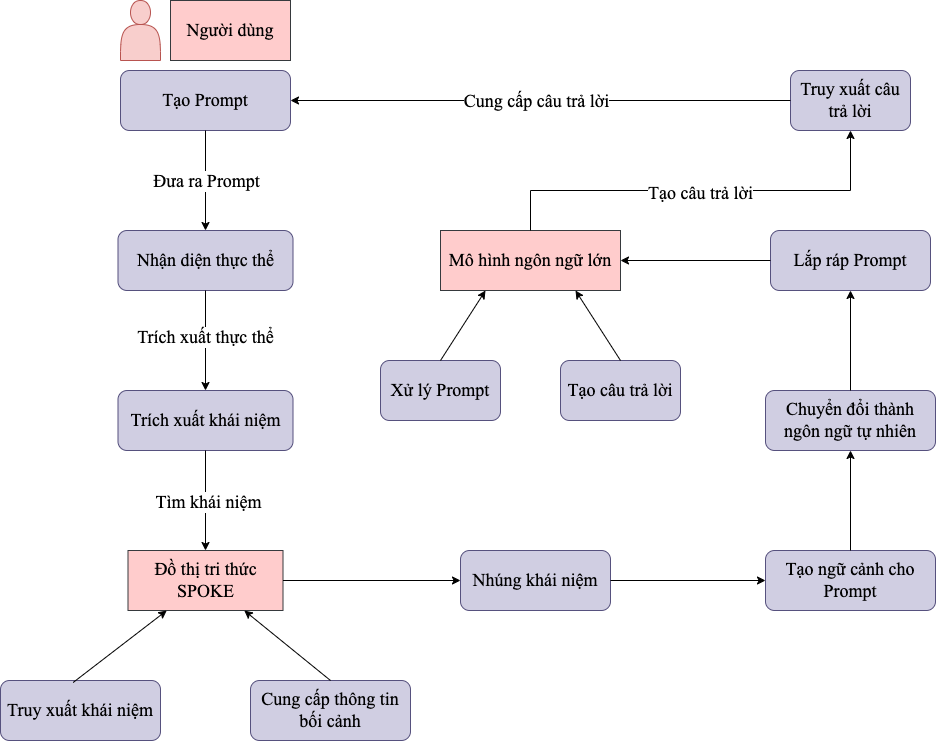

The diagram above was exported from draw.io. Its source (the exported page's mxGraphModel, read from the mxfile embedded in the PNG):
<mxGraphModel dx="1985" dy="892" grid="1" gridSize="10" guides="1" tooltips="1" connect="1" arrows="1" fold="1" page="1" pageScale="1" pageWidth="827" pageHeight="1169" math="0" shadow="0">
  <root>
    <mxCell id="0" />
    <mxCell id="1" parent="0" />
    <mxCell id="bC1xOhFVRMHe8Zlc-GOO-1" value="Tạo Prompt" style="rounded=1;whiteSpace=wrap;html=1;fontFamily=Times New Roman;fontSize=18;fillColor=#d0cee2;strokeColor=#56517e;" vertex="1" parent="1">
      <mxGeometry x="20" y="80" width="170" height="60" as="geometry" />
    </mxCell>
    <mxCell id="bC1xOhFVRMHe8Zlc-GOO-2" value="Nhận diện thực thể" style="rounded=1;whiteSpace=wrap;html=1;fontFamily=Times New Roman;fontSize=18;fillColor=#d0cee2;strokeColor=#56517e;" vertex="1" parent="1">
      <mxGeometry x="17.5" y="240" width="175" height="60" as="geometry" />
    </mxCell>
    <mxCell id="bC1xOhFVRMHe8Zlc-GOO-3" value="Trích xuất khái niệm" style="rounded=1;whiteSpace=wrap;html=1;fontFamily=Times New Roman;fontSize=18;fillColor=#d0cee2;strokeColor=#56517e;" vertex="1" parent="1">
      <mxGeometry x="17.5" y="400" width="175" height="60" as="geometry" />
    </mxCell>
    <mxCell id="bC1xOhFVRMHe8Zlc-GOO-4" value="Truy xuất khái niệm" style="rounded=1;whiteSpace=wrap;html=1;fontFamily=Times New Roman;fontSize=18;fillColor=#d0cee2;strokeColor=#56517e;" vertex="1" parent="1">
      <mxGeometry x="-100" y="690" width="160" height="60" as="geometry" />
    </mxCell>
    <mxCell id="bC1xOhFVRMHe8Zlc-GOO-5" value="Nhúng khái niệm" style="rounded=1;whiteSpace=wrap;html=1;fontFamily=Times New Roman;fontSize=18;fillColor=#d0cee2;strokeColor=#56517e;" vertex="1" parent="1">
      <mxGeometry x="360" y="560" width="150" height="60" as="geometry" />
    </mxCell>
    <mxCell id="bC1xOhFVRMHe8Zlc-GOO-6" value="Tạo ngữ cảnh cho Prompt" style="rounded=1;whiteSpace=wrap;html=1;fontFamily=Times New Roman;fontSize=18;fillColor=#d0cee2;strokeColor=#56517e;" vertex="1" parent="1">
      <mxGeometry x="665" y="560" width="170" height="60" as="geometry" />
    </mxCell>
    <mxCell id="bC1xOhFVRMHe8Zlc-GOO-7" value="Chuyển đổi thành ngôn ngữ tự nhiên" style="rounded=1;whiteSpace=wrap;html=1;fontFamily=Times New Roman;fontSize=18;fillColor=#d0cee2;strokeColor=#56517e;" vertex="1" parent="1">
      <mxGeometry x="665" y="400" width="170" height="60" as="geometry" />
    </mxCell>
    <mxCell id="bC1xOhFVRMHe8Zlc-GOO-8" value="Tạo câu trả lời" style="rounded=1;whiteSpace=wrap;html=1;fontFamily=Times New Roman;fontSize=18;fillColor=#d0cee2;strokeColor=#56517e;" vertex="1" parent="1">
      <mxGeometry x="460" y="370" width="120" height="60" as="geometry" />
    </mxCell>
    <mxCell id="bC1xOhFVRMHe8Zlc-GOO-9" value="Lắp ráp Prompt" style="rounded=1;whiteSpace=wrap;html=1;fontFamily=Times New Roman;fontSize=18;fillColor=#d0cee2;strokeColor=#56517e;" vertex="1" parent="1">
      <mxGeometry x="670" y="240" width="160" height="60" as="geometry" />
    </mxCell>
    <mxCell id="bC1xOhFVRMHe8Zlc-GOO-10" value="Xử lý Prompt" style="rounded=1;whiteSpace=wrap;html=1;fontFamily=Times New Roman;fontSize=18;fillColor=#d0cee2;strokeColor=#56517e;" vertex="1" parent="1">
      <mxGeometry x="280" y="370" width="120" height="60" as="geometry" />
    </mxCell>
    <mxCell id="bC1xOhFVRMHe8Zlc-GOO-11" value="" style="shape=actor;whiteSpace=wrap;html=1;fontFamily=Times New Roman;fontSize=18;fillColor=#f8cecc;strokeColor=#b85450;" vertex="1" parent="1">
      <mxGeometry x="20" y="10" width="40" height="60" as="geometry" />
    </mxCell>
    <mxCell id="bC1xOhFVRMHe8Zlc-GOO-12" value="Người dùng" style="rounded=0;whiteSpace=wrap;html=1;fontFamily=Times New Roman;fontSize=18;fillColor=#ffcccc;strokeColor=#36393d;" vertex="1" parent="1">
      <mxGeometry x="70" y="10" width="120" height="60" as="geometry" />
    </mxCell>
    <mxCell id="bC1xOhFVRMHe8Zlc-GOO-13" value="Đồ thị tri thức SPOKE" style="rounded=0;whiteSpace=wrap;html=1;fontFamily=Times New Roman;fontSize=18;fillColor=#ffcccc;strokeColor=#36393d;" vertex="1" parent="1">
      <mxGeometry x="27.5" y="560" width="155" height="60" as="geometry" />
    </mxCell>
    <mxCell id="bC1xOhFVRMHe8Zlc-GOO-14" value="Cung cấp thông tin bối cảnh" style="rounded=1;whiteSpace=wrap;html=1;fontFamily=Times New Roman;fontSize=18;fillColor=#d0cee2;strokeColor=#56517e;" vertex="1" parent="1">
      <mxGeometry x="150" y="690" width="160" height="60" as="geometry" />
    </mxCell>
    <mxCell id="bC1xOhFVRMHe8Zlc-GOO-17" value="" style="endArrow=classic;html=1;rounded=0;entryX=0.25;entryY=1;entryDx=0;entryDy=0;exitX=0.454;exitY=0.033;exitDx=0;exitDy=0;exitPerimeter=0;fontFamily=Times New Roman;fontSize=18;" edge="1" parent="1" source="bC1xOhFVRMHe8Zlc-GOO-4" target="bC1xOhFVRMHe8Zlc-GOO-13">
      <mxGeometry width="50" height="50" relative="1" as="geometry">
        <mxPoint x="20" y="690" as="sourcePoint" />
        <mxPoint x="70" y="640" as="targetPoint" />
      </mxGeometry>
    </mxCell>
    <mxCell id="bC1xOhFVRMHe8Zlc-GOO-18" value="" style="endArrow=classic;html=1;rounded=0;entryX=0.75;entryY=1;entryDx=0;entryDy=0;exitX=0.5;exitY=0;exitDx=0;exitDy=0;fontFamily=Times New Roman;fontSize=18;" edge="1" parent="1" source="bC1xOhFVRMHe8Zlc-GOO-14" target="bC1xOhFVRMHe8Zlc-GOO-13">
      <mxGeometry width="50" height="50" relative="1" as="geometry">
        <mxPoint x="120" y="710" as="sourcePoint" />
        <mxPoint x="170" y="660" as="targetPoint" />
      </mxGeometry>
    </mxCell>
    <mxCell id="bC1xOhFVRMHe8Zlc-GOO-19" value="Mô hình ngôn ngữ lớn" style="rounded=0;whiteSpace=wrap;html=1;fontFamily=Times New Roman;fontSize=18;fillColor=#ffcccc;strokeColor=#36393d;" vertex="1" parent="1">
      <mxGeometry x="340" y="240" width="180" height="60" as="geometry" />
    </mxCell>
    <mxCell id="bC1xOhFVRMHe8Zlc-GOO-20" value="Truy xuất câu trả lời" style="rounded=1;whiteSpace=wrap;html=1;fontFamily=Times New Roman;fontSize=18;fillColor=#d0cee2;strokeColor=#56517e;" vertex="1" parent="1">
      <mxGeometry x="690" y="80" width="120" height="60" as="geometry" />
    </mxCell>
    <mxCell id="bC1xOhFVRMHe8Zlc-GOO-23" value="" style="endArrow=classic;html=1;rounded=0;exitX=0.5;exitY=0;exitDx=0;exitDy=0;entryX=0.25;entryY=1;entryDx=0;entryDy=0;fontFamily=Times New Roman;fontSize=18;" edge="1" parent="1" source="bC1xOhFVRMHe8Zlc-GOO-10" target="bC1xOhFVRMHe8Zlc-GOO-19">
      <mxGeometry width="50" height="50" relative="1" as="geometry">
        <mxPoint x="360" y="360" as="sourcePoint" />
        <mxPoint x="410" y="310" as="targetPoint" />
      </mxGeometry>
    </mxCell>
    <mxCell id="bC1xOhFVRMHe8Zlc-GOO-24" value="" style="endArrow=classic;html=1;rounded=0;entryX=0.75;entryY=1;entryDx=0;entryDy=0;exitX=0.5;exitY=0;exitDx=0;exitDy=0;fontFamily=Times New Roman;fontSize=18;" edge="1" parent="1" source="bC1xOhFVRMHe8Zlc-GOO-8" target="bC1xOhFVRMHe8Zlc-GOO-19">
      <mxGeometry width="50" height="50" relative="1" as="geometry">
        <mxPoint x="440" y="490" as="sourcePoint" />
        <mxPoint x="490" y="440" as="targetPoint" />
      </mxGeometry>
    </mxCell>
    <mxCell id="bC1xOhFVRMHe8Zlc-GOO-25" value="" style="endArrow=classic;html=1;rounded=0;exitX=0.5;exitY=1;exitDx=0;exitDy=0;entryX=0.5;entryY=0;entryDx=0;entryDy=0;fontFamily=Times New Roman;fontSize=18;" edge="1" parent="1" source="bC1xOhFVRMHe8Zlc-GOO-1" target="bC1xOhFVRMHe8Zlc-GOO-2">
      <mxGeometry width="50" height="50" relative="1" as="geometry">
        <mxPoint x="200" y="270" as="sourcePoint" />
        <mxPoint x="250" y="220" as="targetPoint" />
      </mxGeometry>
    </mxCell>
    <mxCell id="bC1xOhFVRMHe8Zlc-GOO-36" value="Đưa ra Prompt" style="edgeLabel;html=1;align=center;verticalAlign=middle;resizable=0;points=[];fontFamily=Times New Roman;fontSize=18;" vertex="1" connectable="0" parent="bC1xOhFVRMHe8Zlc-GOO-25">
      <mxGeometry x="-0.2554" y="1" relative="1" as="geometry">
        <mxPoint x="-1" y="13" as="offset" />
      </mxGeometry>
    </mxCell>
    <mxCell id="bC1xOhFVRMHe8Zlc-GOO-26" value="" style="endArrow=classic;html=1;rounded=0;exitX=0.5;exitY=1;exitDx=0;exitDy=0;entryX=0.5;entryY=0;entryDx=0;entryDy=0;fontFamily=Times New Roman;fontSize=18;" edge="1" parent="1" source="bC1xOhFVRMHe8Zlc-GOO-2" target="bC1xOhFVRMHe8Zlc-GOO-3">
      <mxGeometry width="50" height="50" relative="1" as="geometry">
        <mxPoint x="160" y="400" as="sourcePoint" />
        <mxPoint x="210" y="350" as="targetPoint" />
      </mxGeometry>
    </mxCell>
    <mxCell id="bC1xOhFVRMHe8Zlc-GOO-37" value="Trích xuất thực thể" style="edgeLabel;html=1;align=center;verticalAlign=middle;resizable=0;points=[];fontFamily=Times New Roman;fontSize=18;" vertex="1" connectable="0" parent="bC1xOhFVRMHe8Zlc-GOO-26">
      <mxGeometry x="-0.0708" y="-1" relative="1" as="geometry">
        <mxPoint as="offset" />
      </mxGeometry>
    </mxCell>
    <mxCell id="bC1xOhFVRMHe8Zlc-GOO-27" value="" style="endArrow=classic;html=1;rounded=0;exitX=0.5;exitY=1;exitDx=0;exitDy=0;entryX=0.5;entryY=0;entryDx=0;entryDy=0;fontFamily=Times New Roman;fontSize=18;" edge="1" parent="1" source="bC1xOhFVRMHe8Zlc-GOO-3" target="bC1xOhFVRMHe8Zlc-GOO-13">
      <mxGeometry width="50" height="50" relative="1" as="geometry">
        <mxPoint x="170" y="550" as="sourcePoint" />
        <mxPoint x="220" y="500" as="targetPoint" />
      </mxGeometry>
    </mxCell>
    <mxCell id="bC1xOhFVRMHe8Zlc-GOO-38" value="Tìm khái niệm" style="edgeLabel;html=1;align=center;verticalAlign=middle;resizable=0;points=[];fontFamily=Times New Roman;fontSize=18;" vertex="1" connectable="0" parent="bC1xOhFVRMHe8Zlc-GOO-27">
      <mxGeometry x="0.0215" y="2" relative="1" as="geometry">
        <mxPoint as="offset" />
      </mxGeometry>
    </mxCell>
    <mxCell id="bC1xOhFVRMHe8Zlc-GOO-28" value="" style="endArrow=classic;html=1;rounded=0;exitX=1;exitY=0.5;exitDx=0;exitDy=0;entryX=0;entryY=0.5;entryDx=0;entryDy=0;fontFamily=Times New Roman;fontSize=18;" edge="1" parent="1" source="bC1xOhFVRMHe8Zlc-GOO-13" target="bC1xOhFVRMHe8Zlc-GOO-5">
      <mxGeometry width="50" height="50" relative="1" as="geometry">
        <mxPoint x="260" y="620" as="sourcePoint" />
        <mxPoint x="310" y="570" as="targetPoint" />
      </mxGeometry>
    </mxCell>
    <mxCell id="bC1xOhFVRMHe8Zlc-GOO-29" value="" style="endArrow=classic;html=1;rounded=0;exitX=1;exitY=0.5;exitDx=0;exitDy=0;entryX=0;entryY=0.5;entryDx=0;entryDy=0;fontFamily=Times New Roman;fontSize=18;" edge="1" parent="1" source="bC1xOhFVRMHe8Zlc-GOO-5" target="bC1xOhFVRMHe8Zlc-GOO-6">
      <mxGeometry width="50" height="50" relative="1" as="geometry">
        <mxPoint x="480" y="740" as="sourcePoint" />
        <mxPoint x="530" y="690" as="targetPoint" />
      </mxGeometry>
    </mxCell>
    <mxCell id="bC1xOhFVRMHe8Zlc-GOO-30" value="" style="endArrow=classic;html=1;rounded=0;exitX=0.5;exitY=0;exitDx=0;exitDy=0;entryX=0.5;entryY=1;entryDx=0;entryDy=0;fontFamily=Times New Roman;fontSize=18;" edge="1" parent="1" source="bC1xOhFVRMHe8Zlc-GOO-6" target="bC1xOhFVRMHe8Zlc-GOO-7">
      <mxGeometry width="50" height="50" relative="1" as="geometry">
        <mxPoint x="620" y="500" as="sourcePoint" />
        <mxPoint x="670" y="450" as="targetPoint" />
      </mxGeometry>
    </mxCell>
    <mxCell id="bC1xOhFVRMHe8Zlc-GOO-31" value="" style="endArrow=classic;html=1;rounded=0;entryX=0.5;entryY=1;entryDx=0;entryDy=0;exitX=0.5;exitY=0;exitDx=0;exitDy=0;fontFamily=Times New Roman;fontSize=18;" edge="1" parent="1" source="bC1xOhFVRMHe8Zlc-GOO-7" target="bC1xOhFVRMHe8Zlc-GOO-9">
      <mxGeometry width="50" height="50" relative="1" as="geometry">
        <mxPoint x="730" y="390" as="sourcePoint" />
        <mxPoint x="780" y="340" as="targetPoint" />
      </mxGeometry>
    </mxCell>
    <mxCell id="bC1xOhFVRMHe8Zlc-GOO-33" value="" style="endArrow=classic;html=1;rounded=0;exitX=0;exitY=0.5;exitDx=0;exitDy=0;entryX=1;entryY=0.5;entryDx=0;entryDy=0;fontFamily=Times New Roman;fontSize=18;" edge="1" parent="1" source="bC1xOhFVRMHe8Zlc-GOO-9" target="bC1xOhFVRMHe8Zlc-GOO-19">
      <mxGeometry width="50" height="50" relative="1" as="geometry">
        <mxPoint x="320" y="180" as="sourcePoint" />
        <mxPoint x="370" y="130" as="targetPoint" />
      </mxGeometry>
    </mxCell>
    <mxCell id="bC1xOhFVRMHe8Zlc-GOO-34" value="" style="endArrow=classic;html=1;rounded=0;exitX=0.5;exitY=0;exitDx=0;exitDy=0;entryX=0.5;entryY=1;entryDx=0;entryDy=0;fontFamily=Times New Roman;fontSize=18;" edge="1" parent="1" source="bC1xOhFVRMHe8Zlc-GOO-19" target="bC1xOhFVRMHe8Zlc-GOO-20">
      <mxGeometry width="50" height="50" relative="1" as="geometry">
        <mxPoint x="400" y="200" as="sourcePoint" />
        <mxPoint x="760" y="200" as="targetPoint" />
        <Array as="points">
          <mxPoint x="430" y="200" />
          <mxPoint x="750" y="200" />
        </Array>
      </mxGeometry>
    </mxCell>
    <mxCell id="bC1xOhFVRMHe8Zlc-GOO-41" value="Tạo câu trả lời" style="edgeLabel;html=1;align=center;verticalAlign=middle;resizable=0;points=[];fontFamily=Times New Roman;fontSize=18;" vertex="1" connectable="0" parent="bC1xOhFVRMHe8Zlc-GOO-34">
      <mxGeometry x="-0.1337" y="-2" relative="1" as="geometry">
        <mxPoint x="28" as="offset" />
      </mxGeometry>
    </mxCell>
    <mxCell id="bC1xOhFVRMHe8Zlc-GOO-35" value="" style="endArrow=classic;html=1;rounded=0;exitX=0;exitY=0.5;exitDx=0;exitDy=0;entryX=1;entryY=0.5;entryDx=0;entryDy=0;fontFamily=Times New Roman;fontSize=18;" edge="1" parent="1" source="bC1xOhFVRMHe8Zlc-GOO-20" target="bC1xOhFVRMHe8Zlc-GOO-1">
      <mxGeometry width="50" height="50" relative="1" as="geometry">
        <mxPoint x="360" y="110" as="sourcePoint" />
        <mxPoint x="410" y="60" as="targetPoint" />
      </mxGeometry>
    </mxCell>
    <mxCell id="bC1xOhFVRMHe8Zlc-GOO-42" value="Cung cấp câu trả lời" style="edgeLabel;html=1;align=center;verticalAlign=middle;resizable=0;points=[];fontFamily=Times New Roman;fontSize=18;" vertex="1" connectable="0" parent="bC1xOhFVRMHe8Zlc-GOO-35">
      <mxGeometry x="-0.0662" y="3" relative="1" as="geometry">
        <mxPoint x="-21" y="-3" as="offset" />
      </mxGeometry>
    </mxCell>
  </root>
</mxGraphModel>